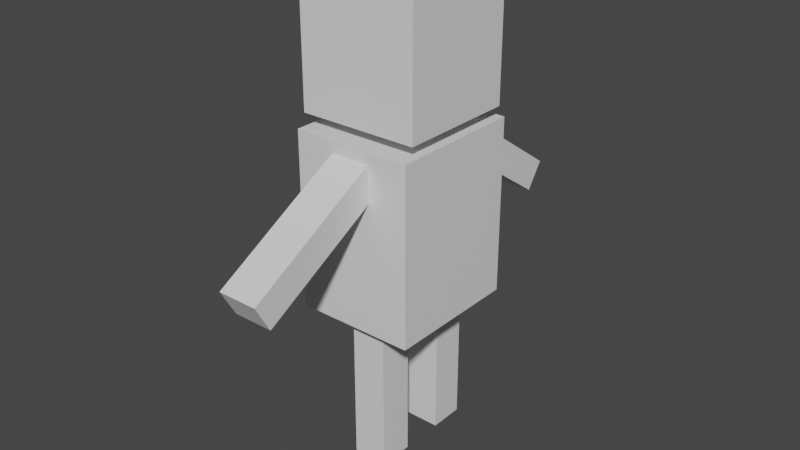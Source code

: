 # Source: Player_PH.blend  (saved by Blender 3.4.6; exported with 4.5.12 LTS)
import bpy
from mathutils import Matrix  # noqa: F401  (used for matrix-valued properties, if any)

bpy.ops.wm.read_factory_settings(use_empty=True)
scene = bpy.context.scene
scene.name = 'Scene'

# ---- collections
col_collection = bpy.data.collections.new('Collection'); scene.collection.children.link(col_collection)

# ---- materials (node trees are filled in below, after node groups)
mat_material = bpy.data.materials.new('Material')
mat_material.alpha_threshold = 0.0
mat_material.use_transparent_shadow = False
mat_material.line_color = (0.0, 0.0, 0.0, 1.0)
mat_material_001 = bpy.data.materials.new('Material.001')
mat_material_001.alpha_threshold = 0.0
mat_material_001.use_transparent_shadow = False
mat_material_001.line_color = (0.0, 0.0, 0.0, 1.0)
mat_material_002 = bpy.data.materials.new('Material.002')
mat_material_002.alpha_threshold = 0.0
mat_material_002.use_transparent_shadow = False
mat_material_002.line_color = (0.0, 0.0, 0.0, 1.0)
mat_material_003 = bpy.data.materials.new('Material.003')
mat_material_003.alpha_threshold = 0.0
mat_material_003.use_transparent_shadow = False
mat_material_003.line_color = (0.0, 0.0, 0.0, 1.0)
mat_material_004 = bpy.data.materials.new('Material.004')
mat_material_004.alpha_threshold = 0.0
mat_material_004.use_transparent_shadow = False
mat_material_004.line_color = (0.0, 0.0, 0.0, 1.0)
mat_material_005 = bpy.data.materials.new('Material.005')
mat_material_005.alpha_threshold = 0.0
mat_material_005.use_transparent_shadow = False
mat_material_005.line_color = (0.0, 0.0, 0.0, 1.0)
mat_material_006 = bpy.data.materials.new('Material.006')
mat_material_006.alpha_threshold = 0.0
mat_material_006.use_transparent_shadow = False
mat_material_006.line_color = (0.0, 0.0, 0.0, 1.0)

# ---- material node trees
mat_material.use_nodes = True; mat_material.node_tree.nodes.clear()
_N = mat_material.node_tree.nodes; _L = mat_material.node_tree.links
n0 = _N.new('ShaderNodeOutputMaterial'); n0.name = 'Material Output'; n0.location = (300, 300)
n1 = _N.new('ShaderNodeBsdfPrincipled'); n1.name = 'Principled BSDF'; n1.location = (10, 300)
n1.distribution = 'GGX'
n1.subsurface_method = 'RANDOM_WALK_SKIN'
n1.inputs[2].default_value = 0.4
n1.inputs[3].default_value = 1.45
n1.inputs[27].default_value = (0.0, 0.0, 0.0, 1.0)
n1.inputs[28].default_value = 1.0
_L.new(n1.outputs[0], n0.inputs[0])
n0.is_active_output = True
mat_material_001.use_nodes = True; mat_material_001.node_tree.nodes.clear()
_N = mat_material_001.node_tree.nodes; _L = mat_material_001.node_tree.links
n0 = _N.new('ShaderNodeOutputMaterial'); n0.name = 'Material Output'; n0.location = (300, 300)
n1 = _N.new('ShaderNodeBsdfPrincipled'); n1.name = 'Principled BSDF'; n1.location = (10, 300)
n1.distribution = 'GGX'
n1.subsurface_method = 'RANDOM_WALK_SKIN'
n1.inputs[2].default_value = 0.4
n1.inputs[3].default_value = 1.45
n1.inputs[27].default_value = (0.0, 0.0, 0.0, 1.0)
n1.inputs[28].default_value = 1.0
_L.new(n1.outputs[0], n0.inputs[0])
n0.is_active_output = True
mat_material_002.use_nodes = True; mat_material_002.node_tree.nodes.clear()
_N = mat_material_002.node_tree.nodes; _L = mat_material_002.node_tree.links
n0 = _N.new('ShaderNodeOutputMaterial'); n0.name = 'Material Output'; n0.location = (300, 300)
n1 = _N.new('ShaderNodeBsdfPrincipled'); n1.name = 'Principled BSDF'; n1.location = (10, 300)
n1.distribution = 'GGX'
n1.subsurface_method = 'RANDOM_WALK_SKIN'
n1.inputs[2].default_value = 0.4
n1.inputs[3].default_value = 1.45
n1.inputs[27].default_value = (0.0, 0.0, 0.0, 1.0)
n1.inputs[28].default_value = 1.0
_L.new(n1.outputs[0], n0.inputs[0])
n0.is_active_output = True
mat_material_003.use_nodes = True; mat_material_003.node_tree.nodes.clear()
_N = mat_material_003.node_tree.nodes; _L = mat_material_003.node_tree.links
n0 = _N.new('ShaderNodeOutputMaterial'); n0.name = 'Material Output'; n0.location = (300, 300)
n1 = _N.new('ShaderNodeBsdfPrincipled'); n1.name = 'Principled BSDF'; n1.location = (10, 300)
n1.distribution = 'GGX'
n1.subsurface_method = 'RANDOM_WALK_SKIN'
n1.inputs[2].default_value = 0.4
n1.inputs[3].default_value = 1.45
n1.inputs[27].default_value = (0.0, 0.0, 0.0, 1.0)
n1.inputs[28].default_value = 1.0
_L.new(n1.outputs[0], n0.inputs[0])
n0.is_active_output = True
mat_material_004.use_nodes = True; mat_material_004.node_tree.nodes.clear()
_N = mat_material_004.node_tree.nodes; _L = mat_material_004.node_tree.links
n0 = _N.new('ShaderNodeOutputMaterial'); n0.name = 'Material Output'; n0.location = (300, 300)
n1 = _N.new('ShaderNodeBsdfPrincipled'); n1.name = 'Principled BSDF'; n1.location = (10, 300)
n1.distribution = 'GGX'
n1.subsurface_method = 'RANDOM_WALK_SKIN'
n1.inputs[2].default_value = 0.4
n1.inputs[3].default_value = 1.45
n1.inputs[27].default_value = (0.0, 0.0, 0.0, 1.0)
n1.inputs[28].default_value = 1.0
_L.new(n1.outputs[0], n0.inputs[0])
n0.is_active_output = True
mat_material_005.use_nodes = True; mat_material_005.node_tree.nodes.clear()
_N = mat_material_005.node_tree.nodes; _L = mat_material_005.node_tree.links
n0 = _N.new('ShaderNodeOutputMaterial'); n0.name = 'Material Output'; n0.location = (300, 300)
n1 = _N.new('ShaderNodeBsdfPrincipled'); n1.name = 'Principled BSDF'; n1.location = (10, 300)
n1.distribution = 'GGX'
n1.subsurface_method = 'RANDOM_WALK_SKIN'
n1.inputs[2].default_value = 0.4
n1.inputs[3].default_value = 1.45
n1.inputs[27].default_value = (0.0, 0.0, 0.0, 1.0)
n1.inputs[28].default_value = 1.0
_L.new(n1.outputs[0], n0.inputs[0])
n0.is_active_output = True
mat_material_006.use_nodes = True; mat_material_006.node_tree.nodes.clear()
_N = mat_material_006.node_tree.nodes; _L = mat_material_006.node_tree.links
n0 = _N.new('ShaderNodeOutputMaterial'); n0.name = 'Material Output'; n0.location = (300, 300)
n1 = _N.new('ShaderNodeBsdfPrincipled'); n1.name = 'Principled BSDF'; n1.location = (10, 300)
n1.distribution = 'GGX'
n1.subsurface_method = 'RANDOM_WALK_SKIN'
n1.inputs[2].default_value = 0.4
n1.inputs[3].default_value = 1.45
n1.inputs[27].default_value = (0.0, 0.0, 0.0, 1.0)
n1.inputs[28].default_value = 1.0
_L.new(n1.outputs[0], n0.inputs[0])
n0.is_active_output = True

# ---- world
world_world = bpy.data.worlds.new('World'); scene.world = world_world
world_world.use_nodes = True; world_world.node_tree.nodes.clear()
_N = world_world.node_tree.nodes; _L = world_world.node_tree.links
n0 = _N.new('ShaderNodeOutputWorld'); n0.name = 'World Output'; n0.location = (300, 300)
n1 = _N.new('ShaderNodeBackground'); n1.name = 'Background'; n1.location = (10, 300)
n1.inputs[0].default_value = (0.05088, 0.05088, 0.05088, 1.0)
_L.new(n1.outputs[0], n0.inputs[0])
n0.is_active_output = True
world_world.color = (0.05088, 0.05088, 0.05088)
world_world.use_sun_shadow = False
world_world.sun_shadow_jitter_overblur = 0.0

# ---- meshes
me_cube = bpy.data.meshes.new('Cube')
me_cube.from_pydata([(1.0, 1.0, 1.0), (1.0, 1.0, -1.0), (1.0, -1.0, 1.0), (1.0, -1.0, -1.0), (-1.0, 1.0, 1.0), (-1.0, 1.0, -1.0), (-1.0, -1.0, 1.0), (-1.0, -1.0, -1.0)], [], [(0, 4, 6, 2), (3, 2, 6, 7), (7, 6, 4, 5), (5, 1, 3, 7), (1, 0, 2, 3), (5, 4, 0, 1)])
_uv = me_cube.uv_layers.new(name='UVMap')
_uv.uv.foreach_set('vector', [0.625, 0.5, 0.875, 0.5, 0.875, 0.75, 0.625, 0.75, 0.375, 0.75, 0.625, 0.75, 0.625, 1.0, 0.375, 1.0, 0.375, 0.0, 0.625, 0.0, 0.625, 0.25, 0.375, 0.25, 0.125, 0.5, 0.375, 0.5, 0.375, 0.75, 0.125, 0.75, 0.375, 0.5, 0.625, 0.5, 0.625, 0.75, 0.375, 0.75, 0.375, 0.25, 0.625, 0.25, 0.625, 0.5, 0.375, 0.5])
me_cube.materials.append(mat_material)
me_cube.use_mirror_vertex_groups = False
me_cube.update()
me_cube_001 = bpy.data.meshes.new('Cube.001')
me_cube_001.from_pydata([(1.0, 1.0, 1.0), (1.0, 1.0, -1.0), (1.0, -1.0, 1.0), (1.0, -1.0, -1.0), (-1.0, 1.0, 1.0), (-1.0, 1.0, -1.0), (-1.0, -1.0, 1.0), (-1.0, -1.0, -1.0)], [], [(0, 4, 6, 2), (3, 2, 6, 7), (7, 6, 4, 5), (5, 1, 3, 7), (1, 0, 2, 3), (5, 4, 0, 1)])
_uv = me_cube_001.uv_layers.new(name='UVMap')
_uv.uv.foreach_set('vector', [0.625, 0.5, 0.875, 0.5, 0.875, 0.75, 0.625, 0.75, 0.375, 0.75, 0.625, 0.75, 0.625, 1.0, 0.375, 1.0, 0.375, 0.0, 0.625, 0.0, 0.625, 0.25, 0.375, 0.25, 0.125, 0.5, 0.375, 0.5, 0.375, 0.75, 0.125, 0.75, 0.375, 0.5, 0.625, 0.5, 0.625, 0.75, 0.375, 0.75, 0.375, 0.25, 0.625, 0.25, 0.625, 0.5, 0.375, 0.5])
me_cube_001.materials.append(mat_material_001)
me_cube_001.use_mirror_vertex_groups = False
me_cube_001.update()
me_cube_002 = bpy.data.meshes.new('Cube.002')
me_cube_002.from_pydata([(1.0, 1.0, 1.0), (1.0, 1.0, -1.0), (1.0, -1.0, 1.0), (1.0, -1.0, -1.0), (-1.0, 1.0, 1.0), (-1.0, 1.0, -1.0), (-1.0, -1.0, 1.0), (-1.0, -1.0, -1.0)], [], [(0, 4, 6, 2), (3, 2, 6, 7), (7, 6, 4, 5), (5, 1, 3, 7), (1, 0, 2, 3), (5, 4, 0, 1)])
_uv = me_cube_002.uv_layers.new(name='UVMap')
_uv.uv.foreach_set('vector', [0.625, 0.5, 0.875, 0.5, 0.875, 0.75, 0.625, 0.75, 0.375, 0.75, 0.625, 0.75, 0.625, 1.0, 0.375, 1.0, 0.375, 0.0, 0.625, 0.0, 0.625, 0.25, 0.375, 0.25, 0.125, 0.5, 0.375, 0.5, 0.375, 0.75, 0.125, 0.75, 0.375, 0.5, 0.625, 0.5, 0.625, 0.75, 0.375, 0.75, 0.375, 0.25, 0.625, 0.25, 0.625, 0.5, 0.375, 0.5])
me_cube_002.materials.append(mat_material_002)
me_cube_002.use_mirror_vertex_groups = False
me_cube_002.update()
me_cube_003 = bpy.data.meshes.new('Cube.003')
me_cube_003.from_pydata([(1.0, 1.0, 1.0), (1.0, 1.0, -1.0), (1.0, -1.0, 1.0), (1.0, -1.0, -1.0), (-1.0, 1.0, 1.0), (-1.0, 1.0, -1.0), (-1.0, -1.0, 1.0), (-1.0, -1.0, -1.0)], [], [(0, 4, 6, 2), (3, 2, 6, 7), (7, 6, 4, 5), (5, 1, 3, 7), (1, 0, 2, 3), (5, 4, 0, 1)])
_uv = me_cube_003.uv_layers.new(name='UVMap')
_uv.uv.foreach_set('vector', [0.625, 0.5, 0.875, 0.5, 0.875, 0.75, 0.625, 0.75, 0.375, 0.75, 0.625, 0.75, 0.625, 1.0, 0.375, 1.0, 0.375, 0.0, 0.625, 0.0, 0.625, 0.25, 0.375, 0.25, 0.125, 0.5, 0.375, 0.5, 0.375, 0.75, 0.125, 0.75, 0.375, 0.5, 0.625, 0.5, 0.625, 0.75, 0.375, 0.75, 0.375, 0.25, 0.625, 0.25, 0.625, 0.5, 0.375, 0.5])
me_cube_003.materials.append(mat_material_003)
me_cube_003.use_mirror_vertex_groups = False
me_cube_003.update()
me_cube_004 = bpy.data.meshes.new('Cube.004')
me_cube_004.from_pydata([(1.0, 1.0, 1.0), (1.0, 1.0, -1.0), (1.0, -1.0, 1.0), (1.0, -1.0, -1.0), (-1.0, 1.0, 1.0), (-1.0, 1.0, -1.0), (-1.0, -1.0, 1.0), (-1.0, -1.0, -1.0)], [], [(0, 4, 6, 2), (3, 2, 6, 7), (7, 6, 4, 5), (5, 1, 3, 7), (1, 0, 2, 3), (5, 4, 0, 1)])
_uv = me_cube_004.uv_layers.new(name='UVMap')
_uv.uv.foreach_set('vector', [0.625, 0.5, 0.875, 0.5, 0.875, 0.75, 0.625, 0.75, 0.375, 0.75, 0.625, 0.75, 0.625, 1.0, 0.375, 1.0, 0.375, 0.0, 0.625, 0.0, 0.625, 0.25, 0.375, 0.25, 0.125, 0.5, 0.375, 0.5, 0.375, 0.75, 0.125, 0.75, 0.375, 0.5, 0.625, 0.5, 0.625, 0.75, 0.375, 0.75, 0.375, 0.25, 0.625, 0.25, 0.625, 0.5, 0.375, 0.5])
me_cube_004.materials.append(mat_material_004)
me_cube_004.use_mirror_vertex_groups = False
me_cube_004.update()
me_cube_005 = bpy.data.meshes.new('Cube.005')
me_cube_005.from_pydata([(1.0, 1.0, 1.0), (1.0, 1.0, -1.0), (1.0, -1.0, 1.0), (1.0, -1.0, -1.0), (-1.0, 1.0, 1.0), (-1.0, 1.0, -1.0), (-1.0, -1.0, 1.0), (-1.0, -1.0, -1.0)], [], [(0, 4, 6, 2), (3, 2, 6, 7), (7, 6, 4, 5), (5, 1, 3, 7), (1, 0, 2, 3), (5, 4, 0, 1)])
_uv = me_cube_005.uv_layers.new(name='UVMap')
_uv.uv.foreach_set('vector', [0.625, 0.5, 0.875, 0.5, 0.875, 0.75, 0.625, 0.75, 0.375, 0.75, 0.625, 0.75, 0.625, 1.0, 0.375, 1.0, 0.375, 0.0, 0.625, 0.0, 0.625, 0.25, 0.375, 0.25, 0.125, 0.5, 0.375, 0.5, 0.375, 0.75, 0.125, 0.75, 0.375, 0.5, 0.625, 0.5, 0.625, 0.75, 0.375, 0.75, 0.375, 0.25, 0.625, 0.25, 0.625, 0.5, 0.375, 0.5])
me_cube_005.materials.append(mat_material_005)
me_cube_005.use_mirror_vertex_groups = False
me_cube_005.update()
me_cube_006 = bpy.data.meshes.new('Cube.006')
me_cube_006.from_pydata([(1.0, 1.0, 1.0), (1.0, 1.0, -1.0), (1.0, -1.0, 1.0), (1.0, -1.0, -1.0), (-1.0, 1.0, 1.0), (-1.0, 1.0, -1.0), (-1.0, -1.0, 1.0), (-1.0, -1.0, -1.0)], [], [(0, 4, 6, 2), (3, 2, 6, 7), (7, 6, 4, 5), (5, 1, 3, 7), (1, 0, 2, 3), (5, 4, 0, 1)])
_uv = me_cube_006.uv_layers.new(name='UVMap')
_uv.uv.foreach_set('vector', [0.625, 0.5, 0.875, 0.5, 0.875, 0.75, 0.625, 0.75, 0.375, 0.75, 0.625, 0.75, 0.625, 1.0, 0.375, 1.0, 0.375, 0.0, 0.625, 0.0, 0.625, 0.25, 0.375, 0.25, 0.125, 0.5, 0.375, 0.5, 0.375, 0.75, 0.125, 0.75, 0.375, 0.5, 0.625, 0.5, 0.625, 0.75, 0.375, 0.75, 0.375, 0.25, 0.625, 0.25, 0.625, 0.5, 0.375, 0.5])
me_cube_006.materials.append(mat_material_006)
me_cube_006.use_mirror_vertex_groups = False
me_cube_006.update()

# ---- objects
ob_cube = bpy.data.objects.new('Cube', me_cube)
ob_cube_001 = bpy.data.objects.new('Cube.001', me_cube_001)
ob_cube_002 = bpy.data.objects.new('Cube.002', me_cube_002)
ob_cube_003 = bpy.data.objects.new('Cube.003', me_cube_003)
ob_cube_004 = bpy.data.objects.new('Cube.004', me_cube_004)
ob_cube_005 = bpy.data.objects.new('Cube.005', me_cube_005)
ob_cube_006 = bpy.data.objects.new('Cube.006', me_cube_006)

# ---- transforms, parenting, visibility, modifiers, constraints
ob_cube.location = (0.0, 0.0, 7.28)
ob_cube.lock_rotations_4d = False
ob_cube.empty_display_type = 'ARROWS'
ob_cube.lineart.crease_threshold = 0.0
ob_cube_001.location = (0.0, 0.0, 6.115)
ob_cube_001.scale = (0.1674, 0.1674, 0.2024)
ob_cube_001.lock_rotations_4d = False
ob_cube_001.empty_display_type = 'ARROWS'
ob_cube_001.lineart.crease_threshold = 0.0
ob_cube_002.location = (0.0, 0.0, 4.6)
ob_cube_002.scale = (1.0, 1.143, 1.473)
ob_cube_002.lock_rotations_4d = False
ob_cube_002.empty_display_type = 'ARROWS'
ob_cube_002.lineart.crease_threshold = 0.0
ob_cube_003.location = (0.0, -2.056, 5.072)
ob_cube_003.rotation_euler = (0.5113, -0.0, 0.0)
ob_cube_003.scale = (0.3319, 1.374, 0.2623)
ob_cube_003.lock_rotations_4d = False
ob_cube_003.empty_display_type = 'ARROWS'
ob_cube_003.lineart.crease_threshold = 0.0
ob_cube_004.location = (0.0, 1.987, 5.009)
ob_cube_004.rotation_euler = (-0.6016, -0.0, 0.0)
ob_cube_004.scale = (0.3319, 1.374, 0.2623)
ob_cube_004.lock_rotations_4d = False
ob_cube_004.empty_display_type = 'ARROWS'
ob_cube_004.lineart.crease_threshold = 0.0
ob_cube_005.location = (0.08395, -0.6138, 1.889)
ob_cube_005.scale = (0.2954, 0.2954, 1.325)
ob_cube_005.lock_rotations_4d = False
ob_cube_005.empty_display_type = 'ARROWS'
ob_cube_005.lineart.crease_threshold = 0.0
ob_cube_006.location = (0.08395, 0.716, 1.889)
ob_cube_006.scale = (0.2954, 0.2954, 1.325)
ob_cube_006.lock_rotations_4d = False
ob_cube_006.empty_display_type = 'ARROWS'
ob_cube_006.lineart.crease_threshold = 0.0

# ---- collection membership
col_collection.objects.link(ob_cube)
col_collection.objects.link(ob_cube_001)
col_collection.objects.link(ob_cube_002)
col_collection.objects.link(ob_cube_003)
col_collection.objects.link(ob_cube_004)
col_collection.objects.link(ob_cube_005)
col_collection.objects.link(ob_cube_006)

# ---- scene / render settings (as saved in the file)
scene.frame_start = 1; scene.frame_end = 250; scene.frame_set(1)
scene.render.engine = 'BLENDER_EEVEE_NEXT'
scene.cycles.sampling_pattern = 'TABULATED_SOBOL'
scene.cycles.use_light_tree = False
scene.view_settings.view_transform = 'Filmic'
bpy.context.view_layer.update()

# ---- added for rendering (the .blend has no active camera and no usable light): camera, sun
cam_auto = bpy.data.cameras.new('AutoCamera')
cam_auto.lens = 50.0
cam_auto.sensor_width = 36.0
cam_auto.clip_end = 1000.0
ob_auto_camera = bpy.data.objects.new('AutoCamera', cam_auto)
scene.collection.objects.link(ob_auto_camera)
ob_auto_camera.location = (9.60437, -11.5823, 12.1056)
ob_auto_camera.rotation_euler = (1.09748, -7.21219e-08, 0.694738)
scene.camera = ob_auto_camera
light_auto_sun = bpy.data.lights.new('AutoSun', 'SUN')
light_auto_sun.energy = 3.0
light_auto_sun.angle = 0.0523599
ob_auto_sun = bpy.data.objects.new('AutoSun', light_auto_sun)
scene.collection.objects.link(ob_auto_sun)
ob_auto_sun.rotation_euler = (0.872665, 0.174533, 0.523599)
bpy.context.view_layer.update()
